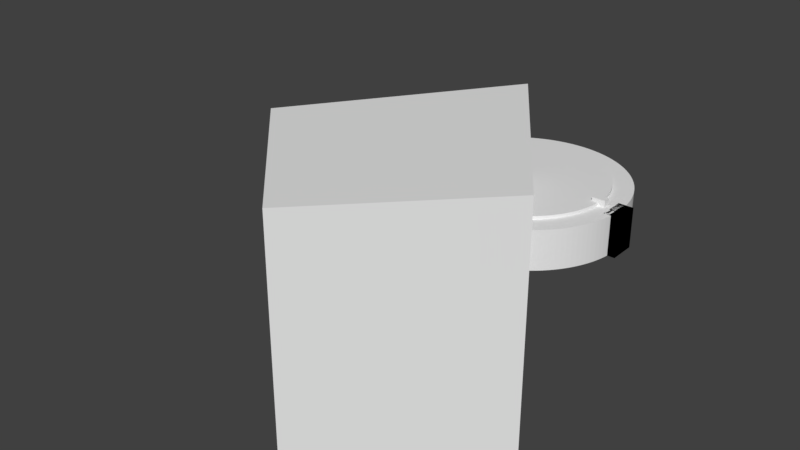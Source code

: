 # Source: compass_handle5.blend  (saved by Blender 2.79.0; exported with 4.5.12 LTS)
import bpy
from mathutils import Matrix  # noqa: F401  (used for matrix-valued properties, if any)

bpy.ops.wm.read_factory_settings(use_empty=True)
scene = bpy.context.scene
scene.name = 'Scene'

# ---- collections
col_collection_1 = bpy.data.collections.new('Collection 1'); scene.collection.children.link(col_collection_1)

# ---- world
world_world = bpy.data.worlds.new('World'); scene.world = world_world
world_world.color = (0.05088, 0.05088, 0.05088)
world_world.use_sun_shadow = False
world_world.sun_shadow_jitter_overblur = 0.0
world_world.cycles.sampling_method = 'MANUAL'

# ---- meshes
me_rightlump = bpy.data.meshes.new('RightLump')
me_rightlump.from_pydata([(3.3, -0.4, -0.55), (3.3, -0.4, 0.65), (3.3, 0.4, -0.55), (3.3, 0.4, 0.65), (2.85, -0.4, -0.55), (2.85, -0.4, 0.65), (2.85, 0.4, -0.55), (2.85, 0.4, 0.65)], [], [(0, 1, 3, 2), (2, 3, 7, 6), (6, 7, 5, 4), (4, 5, 1, 0), (2, 6, 4, 0), (7, 3, 1, 5)])
me_rightlump.use_remesh_preserve_volume = False
me_rightlump.use_remesh_preserve_attributes = False
me_rightlump.use_mirror_vertex_groups = False
me_rightlump.update()
me_openingcut = bpy.data.meshes.new('OpeningCut')
me_openingcut.from_pydata([(-4.015, -5.734, -3.5), (-4.015, -5.734, 3.5), (0.0, 0.0, -3.5), (0.0, 0.0, 3.5), (0.0, -9.899, -3.5), (0.0, -9.899, 3.5), (4.015, -5.734, -3.5), (4.015, -5.734, 3.5)], [], [(0, 1, 3, 2), (2, 3, 7, 6), (6, 7, 5, 4), (4, 5, 1, 0), (2, 6, 4, 0), (7, 3, 1, 5)])
me_openingcut.use_remesh_preserve_volume = False
me_openingcut.use_remesh_preserve_attributes = False
me_openingcut.use_mirror_vertex_groups = False
me_openingcut.update()
me_handle = bpy.data.meshes.new('Handle')
me_handle.from_pydata([(-6.262, 3.154, -0.55), (-6.262, 3.154, 0.65), (-5.862, 3.846, -0.55), (-5.862, 3.846, 0.65), (-2.668, 1.079, -0.55), (-2.668, 1.079, 0.65), (-2.268, 1.771, -0.55), (-2.268, 1.771, 0.65)], [], [(0, 1, 3, 2), (2, 3, 7, 6), (6, 7, 5, 4), (4, 5, 1, 0), (2, 6, 4, 0), (7, 3, 1, 5)])
me_handle.use_remesh_preserve_volume = False
me_handle.use_remesh_preserve_attributes = False
me_handle.use_mirror_vertex_groups = False
me_handle.update()
me_compassridgecut = bpy.data.meshes.new('CompassRidgeCut')
me_compassridgecut.from_pydata([(2.3, -0.1, -0.75), (2.3, -0.1, 0.85), (2.3, 0.1, -0.75), (2.3, 0.1, 0.85), (2.7, -0.1, -0.75), (2.7, -0.1, 0.85), (2.7, 0.1, -0.75), (2.7, 0.1, 0.85), (-2.3, -0.1, -0.75), (-2.3, -0.1, 0.85), (-2.3, 0.1, -0.75), (-2.3, 0.1, 0.85), (-2.7, -0.1, -0.75), (-2.7, -0.1, 0.85), (-2.7, 0.1, -0.75), (-2.7, 0.1, 0.85)], [], [(0, 1, 3, 2), (2, 3, 7, 6), (6, 7, 5, 4), (4, 5, 1, 0), (2, 6, 4, 0), (7, 3, 1, 5), (8, 9, 11, 10), (10, 11, 15, 14), (14, 15, 13, 12), (12, 13, 9, 8), (10, 14, 12, 8), (15, 11, 9, 13)])
me_compassridgecut.use_remesh_preserve_volume = False
me_compassridgecut.use_remesh_preserve_attributes = False
me_compassridgecut.use_mirror_vertex_groups = False
me_compassridgecut.update()
me_compasscut = bpy.data.meshes.new('CompassCut')
me_compasscut.from_pydata([(0.0, 2.5, -0.65), (0.0, 2.5, 0.75), (0.1227, 2.497, -0.65), (0.1227, 2.497, 0.75), (0.245, 2.488, -0.65), (0.245, 2.488, 0.75), (0.3668, 2.473, -0.65), (0.3668, 2.473, 0.75), (0.4877, 2.452, -0.65), (0.4877, 2.452, 0.75), (0.6075, 2.425, -0.65), (0.6075, 2.425, 0.75), (0.7257, 2.392, -0.65), (0.7257, 2.392, 0.75), (0.8422, 2.354, -0.65), (0.8422, 2.354, 0.75), (0.9567, 2.31, -0.65), (0.9567, 2.31, 0.75), (1.069, 2.26, -0.65), (1.069, 2.26, 0.75), (1.178, 2.205, -0.65), (1.178, 2.205, 0.75), (1.285, 2.144, -0.65), (1.285, 2.144, 0.75), (1.389, 2.079, -0.65), (1.389, 2.079, 0.75), (1.489, 2.008, -0.65), (1.489, 2.008, 0.75), (1.586, 1.933, -0.65), (1.586, 1.933, 0.75), (1.679, 1.852, -0.65), (1.679, 1.852, 0.75), (1.768, 1.768, -0.65), (1.768, 1.768, 0.75), (1.852, 1.679, -0.65), (1.852, 1.679, 0.75), (1.933, 1.586, -0.65), (1.933, 1.586, 0.75), (2.008, 1.489, -0.65), (2.008, 1.489, 0.75), (2.079, 1.389, -0.65), (2.079, 1.389, 0.75), (2.144, 1.285, -0.65), (2.144, 1.285, 0.75), (2.205, 1.178, -0.65), (2.205, 1.178, 0.75), (2.26, 1.069, -0.65), (2.26, 1.069, 0.75), (2.31, 0.9567, -0.65), (2.31, 0.9567, 0.75), (2.354, 0.8422, -0.65), (2.354, 0.8422, 0.75), (2.392, 0.7257, -0.65), (2.392, 0.7257, 0.75), (2.425, 0.6074, -0.65), (2.425, 0.6074, 0.75), (2.452, 0.4877, -0.65), (2.452, 0.4877, 0.75), (2.473, 0.3668, -0.65), (2.473, 0.3668, 0.75), (2.488, 0.245, -0.65), (2.488, 0.245, 0.75), (2.497, 0.1227, -0.65), (2.497, 0.1227, 0.75), (2.5, -1.003e-06, -0.65), (2.5, -1.003e-06, 0.75), (2.497, -0.1227, -0.65), (2.497, -0.1227, 0.75), (2.488, -0.245, -0.65), (2.488, -0.245, 0.75), (2.473, -0.3668, -0.65), (2.473, -0.3668, 0.75), (2.452, -0.4877, -0.65), (2.452, -0.4877, 0.75), (2.425, -0.6075, -0.65), (2.425, -0.6075, 0.75), (2.392, -0.7257, -0.65), (2.392, -0.7257, 0.75), (2.354, -0.8422, -0.65), (2.354, -0.8422, 0.75), (2.31, -0.9567, -0.65), (2.31, -0.9567, 0.75), (2.26, -1.069, -0.65), (2.26, -1.069, 0.75), (2.205, -1.178, -0.65), (2.205, -1.178, 0.75), (2.144, -1.285, -0.65), (2.144, -1.285, 0.75), (2.079, -1.389, -0.65), (2.079, -1.389, 0.75), (2.008, -1.489, -0.65), (2.008, -1.489, 0.75), (1.933, -1.586, -0.65), (1.933, -1.586, 0.75), (1.852, -1.679, -0.65), (1.852, -1.679, 0.75), (1.768, -1.768, -0.65), (1.768, -1.768, 0.75), (1.679, -1.852, -0.65), (1.679, -1.852, 0.75), (1.586, -1.933, -0.65), (1.586, -1.933, 0.75), (1.489, -2.008, -0.65), (1.489, -2.008, 0.75), (1.389, -2.079, -0.65), (1.389, -2.079, 0.75), (1.285, -2.144, -0.65), (1.285, -2.144, 0.75), (1.178, -2.205, -0.65), (1.178, -2.205, 0.75), (1.069, -2.26, -0.65), (1.069, -2.26, 0.75), (0.9567, -2.31, -0.65), (0.9567, -2.31, 0.75), (0.8422, -2.354, -0.65), (0.8422, -2.354, 0.75), (0.7257, -2.392, -0.65), (0.7257, -2.392, 0.75), (0.6075, -2.425, -0.65), (0.6075, -2.425, 0.75), (0.4877, -2.452, -0.65), (0.4877, -2.452, 0.75), (0.3668, -2.473, -0.65), (0.3668, -2.473, 0.75), (0.245, -2.488, -0.65), (0.245, -2.488, 0.75), (0.1227, -2.497, -0.65), (0.1227, -2.497, 0.75), (4.55e-06, -2.5, -0.65), (4.55e-06, -2.5, 0.75), (-0.1227, -2.497, -0.65), (-0.1227, -2.497, 0.75), (-0.245, -2.488, -0.65), (-0.245, -2.488, 0.75), (-0.3668, -2.473, -0.65), (-0.3668, -2.473, 0.75), (-0.4877, -2.452, -0.65), (-0.4877, -2.452, 0.75), (-0.6074, -2.425, -0.65), (-0.6074, -2.425, 0.75), (-0.7257, -2.392, -0.65), (-0.7257, -2.392, 0.75), (-0.8422, -2.354, -0.65), (-0.8422, -2.354, 0.75), (-0.9567, -2.31, -0.65), (-0.9567, -2.31, 0.75), (-1.069, -2.26, -0.65), (-1.069, -2.26, 0.75), (-1.178, -2.205, -0.65), (-1.178, -2.205, 0.75), (-1.285, -2.144, -0.65), (-1.285, -2.144, 0.75), (-1.389, -2.079, -0.65), (-1.389, -2.079, 0.75), (-1.489, -2.008, -0.65), (-1.489, -2.008, 0.75), (-1.586, -1.933, -0.65), (-1.586, -1.933, 0.75), (-1.679, -1.852, -0.65), (-1.679, -1.852, 0.75), (-1.768, -1.768, -0.65), (-1.768, -1.768, 0.75), (-1.852, -1.679, -0.65), (-1.852, -1.679, 0.75), (-1.933, -1.586, -0.65), (-1.933, -1.586, 0.75), (-2.008, -1.489, -0.65), (-2.008, -1.489, 0.75), (-2.079, -1.389, -0.65), (-2.079, -1.389, 0.75), (-2.144, -1.285, -0.65), (-2.144, -1.285, 0.75), (-2.205, -1.178, -0.65), (-2.205, -1.178, 0.75), (-2.26, -1.069, -0.65), (-2.26, -1.069, 0.75), (-2.31, -0.9567, -0.65), (-2.31, -0.9567, 0.75), (-2.354, -0.8422, -0.65), (-2.354, -0.8422, 0.75), (-2.392, -0.7257, -0.65), (-2.392, -0.7257, 0.75), (-2.425, -0.6075, -0.65), (-2.425, -0.6075, 0.75), (-2.452, -0.4877, -0.65), (-2.452, -0.4877, 0.75), (-2.473, -0.3668, -0.65), (-2.473, -0.3668, 0.75), (-2.488, -0.245, -0.65), (-2.488, -0.245, 0.75), (-2.497, -0.1227, -0.65), (-2.497, -0.1227, 0.75), (-2.5, -3.546e-06, -0.65), (-2.5, -3.546e-06, 0.75), (-2.497, 0.1227, -0.65), (-2.497, 0.1227, 0.75), (-2.488, 0.245, -0.65), (-2.488, 0.245, 0.75), (-2.473, 0.3668, -0.65), (-2.473, 0.3668, 0.75), (-2.452, 0.4877, -0.65), (-2.452, 0.4877, 0.75), (-2.425, 0.6074, -0.65), (-2.425, 0.6074, 0.75), (-2.392, 0.7257, -0.65), (-2.392, 0.7257, 0.75), (-2.354, 0.8422, -0.65), (-2.354, 0.8422, 0.75), (-2.31, 0.9567, -0.65), (-2.31, 0.9567, 0.75), (-2.26, 1.069, -0.65), (-2.26, 1.069, 0.75), (-2.205, 1.178, -0.65), (-2.205, 1.178, 0.75), (-2.144, 1.285, -0.65), (-2.144, 1.285, 0.75), (-2.079, 1.389, -0.65), (-2.079, 1.389, 0.75), (-2.008, 1.489, -0.65), (-2.008, 1.489, 0.75), (-1.933, 1.586, -0.65), (-1.933, 1.586, 0.75), (-1.852, 1.679, -0.65), (-1.852, 1.679, 0.75), (-1.768, 1.768, -0.65), (-1.768, 1.768, 0.75), (-1.679, 1.852, -0.65), (-1.679, 1.852, 0.75), (-1.586, 1.933, -0.65), (-1.586, 1.933, 0.75), (-1.489, 2.008, -0.65), (-1.489, 2.008, 0.75), (-1.389, 2.079, -0.65), (-1.389, 2.079, 0.75), (-1.285, 2.144, -0.65), (-1.285, 2.144, 0.75), (-1.178, 2.205, -0.65), (-1.178, 2.205, 0.75), (-1.069, 2.26, -0.65), (-1.069, 2.26, 0.75), (-0.9567, 2.31, -0.65), (-0.9567, 2.31, 0.75), (-0.8422, 2.354, -0.65), (-0.8422, 2.354, 0.75), (-0.7257, 2.392, -0.65), (-0.7257, 2.392, 0.75), (-0.6074, 2.425, -0.65), (-0.6074, 2.425, 0.75), (-0.4877, 2.452, -0.65), (-0.4877, 2.452, 0.75), (-0.3668, 2.473, -0.65), (-0.3668, 2.473, 0.75), (-0.245, 2.488, -0.65), (-0.245, 2.488, 0.75), (-0.1227, 2.497, -0.65), (-0.1227, 2.497, 0.75)], [], [(0, 1, 3, 2), (2, 3, 5, 4), (4, 5, 7, 6), (6, 7, 9, 8), (8, 9, 11, 10), (10, 11, 13, 12), (12, 13, 15, 14), (14, 15, 17, 16), (16, 17, 19, 18), (18, 19, 21, 20), (20, 21, 23, 22), (22, 23, 25, 24), (24, 25, 27, 26), (26, 27, 29, 28), (28, 29, 31, 30), (30, 31, 33, 32), (32, 33, 35, 34), (34, 35, 37, 36), (36, 37, 39, 38), (38, 39, 41, 40), (40, 41, 43, 42), (42, 43, 45, 44), (44, 45, 47, 46), (46, 47, 49, 48), (48, 49, 51, 50), (50, 51, 53, 52), (52, 53, 55, 54), (54, 55, 57, 56), (56, 57, 59, 58), (58, 59, 61, 60), (60, 61, 63, 62), (62, 63, 65, 64), (64, 65, 67, 66), (66, 67, 69, 68), (68, 69, 71, 70), (70, 71, 73, 72), (72, 73, 75, 74), (74, 75, 77, 76), (76, 77, 79, 78), (78, 79, 81, 80), (80, 81, 83, 82), (82, 83, 85, 84), (84, 85, 87, 86), (86, 87, 89, 88), (88, 89, 91, 90), (90, 91, 93, 92), (92, 93, 95, 94), (94, 95, 97, 96), (96, 97, 99, 98), (98, 99, 101, 100), (100, 101, 103, 102), (102, 103, 105, 104), (104, 105, 107, 106), (106, 107, 109, 108), (108, 109, 111, 110), (110, 111, 113, 112), (112, 113, 115, 114), (114, 115, 117, 116), (116, 117, 119, 118), (118, 119, 121, 120), (120, 121, 123, 122), (122, 123, 125, 124), (124, 125, 127, 126), (126, 127, 129, 128), (128, 129, 131, 130), (130, 131, 133, 132), (132, 133, 135, 134), (134, 135, 137, 136), (136, 137, 139, 138), (138, 139, 141, 140), (140, 141, 143, 142), (142, 143, 145, 144), (144, 145, 147, 146), (146, 147, 149, 148), (148, 149, 151, 150), (150, 151, 153, 152), (152, 153, 155, 154), (154, 155, 157, 156), (156, 157, 159, 158), (158, 159, 161, 160), (160, 161, 163, 162), (162, 163, 165, 164), (164, 165, 167, 166), (166, 167, 169, 168), (168, 169, 171, 170), (170, 171, 173, 172), (172, 173, 175, 174), (174, 175, 177, 176), (176, 177, 179, 178), (178, 179, 181, 180), (180, 181, 183, 182), (182, 183, 185, 184), (184, 185, 187, 186), (186, 187, 189, 188), (188, 189, 191, 190), (190, 191, 193, 192), (192, 193, 195, 194), (194, 195, 197, 196), (196, 197, 199, 198), (198, 199, 201, 200), (200, 201, 203, 202), (202, 203, 205, 204), (204, 205, 207, 206), (206, 207, 209, 208), (208, 209, 211, 210), (210, 211, 213, 212), (212, 213, 215, 214), (214, 215, 217, 216), (216, 217, 219, 218), (218, 219, 221, 220), (220, 221, 223, 222), (222, 223, 225, 224), (224, 225, 227, 226), (226, 227, 229, 228), (228, 229, 231, 230), (230, 231, 233, 232), (232, 233, 235, 234), (234, 235, 237, 236), (236, 237, 239, 238), (238, 239, 241, 240), (240, 241, 243, 242), (242, 243, 245, 244), (244, 245, 247, 246), (246, 247, 249, 248), (248, 249, 251, 250), (250, 251, 253, 252), (3, 1, 255, 253, 251, 249, 247, 245, 243, 241, 239, 237, 235, 233, 231, 229, 227, 225, 223, 221, 219, 217, 215, 213, 211, 209, 207, 205, 203, 201, 199, 197, 195, 193, 191, 189, 187, 185, 183, 181, 179, 177, 175, 173, 171, 169, 167, 165, 163, 161, 159, 157, 155, 153, 151, 149, 147, 145, 143, 141, 139, 137, 135, 133, 131, 129, 127, 125, 123, 121, 119, 117, 115, 113, 111, 109, 107, 105, 103, 101, 99, 97, 95, 93, 91, 89, 87, 85, 83, 81, 79, 77, 75, 73, 71, 69, 67, 65, 63, 61, 59, 57, 55, 53, 51, 49, 47, 45, 43, 41, 39, 37, 35, 33, 31, 29, 27, 25, 23, 21, 19, 17, 15, 13, 11, 9, 7, 5), (252, 253, 255, 254), (254, 255, 1, 0), (0, 2, 4, 6, 8, 10, 12, 14, 16, 18, 20, 22, 24, 26, 28, 30, 32, 34, 36, 38, 40, 42, 44, 46, 48, 50, 52, 54, 56, 58, 60, 62, 64, 66, 68, 70, 72, 74, 76, 78, 80, 82, 84, 86, 88, 90, 92, 94, 96, 98, 100, 102, 104, 106, 108, 110, 112, 114, 116, 118, 120, 122, 124, 126, 128, 130, 132, 134, 136, 138, 140, 142, 144, 146, 148, 150, 152, 154, 156, 158, 160, 162, 164, 166, 168, 170, 172, 174, 176, 178, 180, 182, 184, 186, 188, 190, 192, 194, 196, 198, 200, 202, 204, 206, 208, 210, 212, 214, 216, 218, 220, 222, 224, 226, 228, 230, 232, 234, 236, 238, 240, 242, 244, 246, 248, 250, 252, 254)])
me_compasscut.use_remesh_preserve_volume = False
me_compasscut.use_remesh_preserve_attributes = False
me_compasscut.use_mirror_vertex_groups = False
me_compasscut.update()
me_main = bpy.data.meshes.new('Main')
me_main.from_pydata([(0.0, 3.1, -0.55), (0.0, 3.1, 0.65), (0.1521, 3.096, -0.55), (0.1521, 3.096, 0.65), (0.3039, 3.085, -0.55), (0.3039, 3.085, 0.65), (0.4549, 3.066, -0.55), (0.4549, 3.066, 0.65), (0.6048, 3.04, -0.55), (0.6048, 3.04, 0.65), (0.7532, 3.007, -0.55), (0.7532, 3.007, 0.65), (0.8999, 2.967, -0.55), (0.8999, 2.967, 0.65), (1.044, 2.919, -0.55), (1.044, 2.919, 0.65), (1.186, 2.864, -0.55), (1.186, 2.864, 0.65), (1.325, 2.802, -0.55), (1.325, 2.802, 0.65), (1.461, 2.734, -0.55), (1.461, 2.734, 0.65), (1.594, 2.659, -0.55), (1.594, 2.659, 0.65), (1.722, 2.578, -0.55), (1.722, 2.578, 0.65), (1.847, 2.49, -0.55), (1.847, 2.49, 0.65), (1.967, 2.396, -0.55), (1.967, 2.396, 0.65), (2.082, 2.297, -0.55), (2.082, 2.297, 0.65), (2.192, 2.192, -0.55), (2.192, 2.192, 0.65), (2.297, 2.082, -0.55), (2.297, 2.082, 0.65), (2.396, 1.967, -0.55), (2.396, 1.967, 0.65), (2.49, 1.847, -0.55), (2.49, 1.847, 0.65), (2.578, 1.722, -0.55), (2.578, 1.722, 0.65), (2.659, 1.594, -0.55), (2.659, 1.594, 0.65), (2.734, 1.461, -0.55), (2.734, 1.461, 0.65), (2.802, 1.325, -0.55), (2.802, 1.325, 0.65), (2.864, 1.186, -0.55), (2.864, 1.186, 0.65), (2.919, 1.044, -0.55), (2.919, 1.044, 0.65), (2.967, 0.8999, -0.55), (2.967, 0.8999, 0.65), (3.007, 0.7532, -0.55), (3.007, 0.7532, 0.65), (3.04, 0.6048, -0.55), (3.04, 0.6048, 0.65), (3.066, 0.4549, -0.55), (3.066, 0.4549, 0.65), (3.085, 0.3039, -0.55), (3.085, 0.3039, 0.65), (3.096, 0.1521, -0.55), (3.096, 0.1521, 0.65), (3.1, -1.244e-06, -0.55), (3.1, -1.244e-06, 0.65), (3.096, -0.1521, -0.55), (3.096, -0.1521, 0.65), (3.085, -0.3039, -0.55), (3.085, -0.3039, 0.65), (3.066, -0.4549, -0.55), (3.066, -0.4549, 0.65), (3.04, -0.6048, -0.55), (3.04, -0.6048, 0.65), (3.007, -0.7532, -0.55), (3.007, -0.7532, 0.65), (2.967, -0.8999, -0.55), (2.967, -0.8999, 0.65), (2.919, -1.044, -0.55), (2.919, -1.044, 0.65), (2.864, -1.186, -0.55), (2.864, -1.186, 0.65), (2.802, -1.325, -0.55), (2.802, -1.325, 0.65), (2.734, -1.461, -0.55), (2.734, -1.461, 0.65), (2.659, -1.594, -0.55), (2.659, -1.594, 0.65), (2.578, -1.722, -0.55), (2.578, -1.722, 0.65), (2.49, -1.847, -0.55), (2.49, -1.847, 0.65), (2.396, -1.967, -0.55), (2.396, -1.967, 0.65), (2.297, -2.082, -0.55), (2.297, -2.082, 0.65), (2.192, -2.192, -0.55), (2.192, -2.192, 0.65), (2.082, -2.297, -0.55), (2.082, -2.297, 0.65), (1.967, -2.396, -0.55), (1.967, -2.396, 0.65), (1.847, -2.49, -0.55), (1.847, -2.49, 0.65), (1.722, -2.578, -0.55), (1.722, -2.578, 0.65), (1.594, -2.659, -0.55), (1.594, -2.659, 0.65), (1.461, -2.734, -0.55), (1.461, -2.734, 0.65), (1.325, -2.802, -0.55), (1.325, -2.802, 0.65), (1.186, -2.864, -0.55), (1.186, -2.864, 0.65), (1.044, -2.919, -0.55), (1.044, -2.919, 0.65), (0.8999, -2.967, -0.55), (0.8999, -2.967, 0.65), (0.7532, -3.007, -0.55), (0.7532, -3.007, 0.65), (0.6048, -3.04, -0.55), (0.6048, -3.04, 0.65), (0.4549, -3.066, -0.55), (0.4549, -3.066, 0.65), (0.3039, -3.085, -0.55), (0.3039, -3.085, 0.65), (0.1521, -3.096, -0.55), (0.1521, -3.096, 0.65), (5.642e-06, -3.1, -0.55), (5.642e-06, -3.1, 0.65), (-0.1521, -3.096, -0.55), (-0.1521, -3.096, 0.65), (-0.3038, -3.085, -0.55), (-0.3038, -3.085, 0.65), (-0.4549, -3.066, -0.55), (-0.4549, -3.066, 0.65), (-0.6048, -3.04, -0.55), (-0.6048, -3.04, 0.65), (-0.7532, -3.007, -0.55), (-0.7532, -3.007, 0.65), (-0.8999, -2.967, -0.55), (-0.8999, -2.967, 0.65), (-1.044, -2.919, -0.55), (-1.044, -2.919, 0.65), (-1.186, -2.864, -0.55), (-1.186, -2.864, 0.65), (-1.325, -2.802, -0.55), (-1.325, -2.802, 0.65), (-1.461, -2.734, -0.55), (-1.461, -2.734, 0.65), (-1.594, -2.659, -0.55), (-1.594, -2.659, 0.65), (-1.722, -2.578, -0.55), (-1.722, -2.578, 0.65), (-1.847, -2.49, -0.55), (-1.847, -2.49, 0.65), (-1.967, -2.396, -0.55), (-1.967, -2.396, 0.65), (-2.082, -2.297, -0.55), (-2.082, -2.297, 0.65), (-2.192, -2.192, -0.55), (-2.192, -2.192, 0.65), (-2.297, -2.082, -0.55), (-2.297, -2.082, 0.65), (-2.396, -1.967, -0.55), (-2.396, -1.967, 0.65), (-2.49, -1.847, -0.55), (-2.49, -1.847, 0.65), (-2.578, -1.722, -0.55), (-2.578, -1.722, 0.65), (-2.659, -1.594, -0.55), (-2.659, -1.594, 0.65), (-2.734, -1.461, -0.55), (-2.734, -1.461, 0.65), (-2.802, -1.325, -0.55), (-2.802, -1.325, 0.65), (-2.864, -1.186, -0.55), (-2.864, -1.186, 0.65), (-2.919, -1.044, -0.55), (-2.919, -1.044, 0.65), (-2.967, -0.8999, -0.55), (-2.967, -0.8999, 0.65), (-3.007, -0.7532, -0.55), (-3.007, -0.7532, 0.65), (-3.04, -0.6048, -0.55), (-3.04, -0.6048, 0.65), (-3.066, -0.4549, -0.55), (-3.066, -0.4549, 0.65), (-3.085, -0.3039, -0.55), (-3.085, -0.3039, 0.65), (-3.096, -0.1521, -0.55), (-3.096, -0.1521, 0.65), (-3.1, -4.398e-06, -0.55), (-3.1, -4.398e-06, 0.65), (-3.096, 0.1521, -0.55), (-3.096, 0.1521, 0.65), (-3.085, 0.3038, -0.55), (-3.085, 0.3038, 0.65), (-3.066, 0.4549, -0.55), (-3.066, 0.4549, 0.65), (-3.04, 0.6048, -0.55), (-3.04, 0.6048, 0.65), (-3.007, 0.7532, -0.55), (-3.007, 0.7532, 0.65), (-2.967, 0.8999, -0.55), (-2.967, 0.8999, 0.65), (-2.919, 1.044, -0.55), (-2.919, 1.044, 0.65), (-2.864, 1.186, -0.55), (-2.864, 1.186, 0.65), (-2.802, 1.325, -0.55), (-2.802, 1.325, 0.65), (-2.734, 1.461, -0.55), (-2.734, 1.461, 0.65), (-2.659, 1.594, -0.55), (-2.659, 1.594, 0.65), (-2.578, 1.722, -0.55), (-2.578, 1.722, 0.65), (-2.49, 1.847, -0.55), (-2.49, 1.847, 0.65), (-2.396, 1.967, -0.55), (-2.396, 1.967, 0.65), (-2.297, 2.082, -0.55), (-2.297, 2.082, 0.65), (-2.192, 2.192, -0.55), (-2.192, 2.192, 0.65), (-2.082, 2.297, -0.55), (-2.082, 2.297, 0.65), (-1.967, 2.396, -0.55), (-1.967, 2.396, 0.65), (-1.847, 2.49, -0.55), (-1.847, 2.49, 0.65), (-1.722, 2.578, -0.55), (-1.722, 2.578, 0.65), (-1.594, 2.659, -0.55), (-1.594, 2.659, 0.65), (-1.461, 2.734, -0.55), (-1.461, 2.734, 0.65), (-1.325, 2.802, -0.55), (-1.325, 2.802, 0.65), (-1.186, 2.864, -0.55), (-1.186, 2.864, 0.65), (-1.044, 2.919, -0.55), (-1.044, 2.919, 0.65), (-0.8999, 2.967, -0.55), (-0.8999, 2.967, 0.65), (-0.7532, 3.007, -0.55), (-0.7532, 3.007, 0.65), (-0.6048, 3.04, -0.55), (-0.6048, 3.04, 0.65), (-0.4549, 3.066, -0.55), (-0.4549, 3.066, 0.65), (-0.3038, 3.085, -0.55), (-0.3038, 3.085, 0.65), (-0.1521, 3.096, -0.55), (-0.1521, 3.096, 0.65)], [], [(0, 1, 3, 2), (2, 3, 5, 4), (4, 5, 7, 6), (6, 7, 9, 8), (8, 9, 11, 10), (10, 11, 13, 12), (12, 13, 15, 14), (14, 15, 17, 16), (16, 17, 19, 18), (18, 19, 21, 20), (20, 21, 23, 22), (22, 23, 25, 24), (24, 25, 27, 26), (26, 27, 29, 28), (28, 29, 31, 30), (30, 31, 33, 32), (32, 33, 35, 34), (34, 35, 37, 36), (36, 37, 39, 38), (38, 39, 41, 40), (40, 41, 43, 42), (42, 43, 45, 44), (44, 45, 47, 46), (46, 47, 49, 48), (48, 49, 51, 50), (50, 51, 53, 52), (52, 53, 55, 54), (54, 55, 57, 56), (56, 57, 59, 58), (58, 59, 61, 60), (60, 61, 63, 62), (62, 63, 65, 64), (64, 65, 67, 66), (66, 67, 69, 68), (68, 69, 71, 70), (70, 71, 73, 72), (72, 73, 75, 74), (74, 75, 77, 76), (76, 77, 79, 78), (78, 79, 81, 80), (80, 81, 83, 82), (82, 83, 85, 84), (84, 85, 87, 86), (86, 87, 89, 88), (88, 89, 91, 90), (90, 91, 93, 92), (92, 93, 95, 94), (94, 95, 97, 96), (96, 97, 99, 98), (98, 99, 101, 100), (100, 101, 103, 102), (102, 103, 105, 104), (104, 105, 107, 106), (106, 107, 109, 108), (108, 109, 111, 110), (110, 111, 113, 112), (112, 113, 115, 114), (114, 115, 117, 116), (116, 117, 119, 118), (118, 119, 121, 120), (120, 121, 123, 122), (122, 123, 125, 124), (124, 125, 127, 126), (126, 127, 129, 128), (128, 129, 131, 130), (130, 131, 133, 132), (132, 133, 135, 134), (134, 135, 137, 136), (136, 137, 139, 138), (138, 139, 141, 140), (140, 141, 143, 142), (142, 143, 145, 144), (144, 145, 147, 146), (146, 147, 149, 148), (148, 149, 151, 150), (150, 151, 153, 152), (152, 153, 155, 154), (154, 155, 157, 156), (156, 157, 159, 158), (158, 159, 161, 160), (160, 161, 163, 162), (162, 163, 165, 164), (164, 165, 167, 166), (166, 167, 169, 168), (168, 169, 171, 170), (170, 171, 173, 172), (172, 173, 175, 174), (174, 175, 177, 176), (176, 177, 179, 178), (178, 179, 181, 180), (180, 181, 183, 182), (182, 183, 185, 184), (184, 185, 187, 186), (186, 187, 189, 188), (188, 189, 191, 190), (190, 191, 193, 192), (192, 193, 195, 194), (194, 195, 197, 196), (196, 197, 199, 198), (198, 199, 201, 200), (200, 201, 203, 202), (202, 203, 205, 204), (204, 205, 207, 206), (206, 207, 209, 208), (208, 209, 211, 210), (210, 211, 213, 212), (212, 213, 215, 214), (214, 215, 217, 216), (216, 217, 219, 218), (218, 219, 221, 220), (220, 221, 223, 222), (222, 223, 225, 224), (224, 225, 227, 226), (226, 227, 229, 228), (228, 229, 231, 230), (230, 231, 233, 232), (232, 233, 235, 234), (234, 235, 237, 236), (236, 237, 239, 238), (238, 239, 241, 240), (240, 241, 243, 242), (242, 243, 245, 244), (244, 245, 247, 246), (246, 247, 249, 248), (248, 249, 251, 250), (250, 251, 253, 252), (3, 1, 255, 253, 251, 249, 247, 245, 243, 241, 239, 237, 235, 233, 231, 229, 227, 225, 223, 221, 219, 217, 215, 213, 211, 209, 207, 205, 203, 201, 199, 197, 195, 193, 191, 189, 187, 185, 183, 181, 179, 177, 175, 173, 171, 169, 167, 165, 163, 161, 159, 157, 155, 153, 151, 149, 147, 145, 143, 141, 139, 137, 135, 133, 131, 129, 127, 125, 123, 121, 119, 117, 115, 113, 111, 109, 107, 105, 103, 101, 99, 97, 95, 93, 91, 89, 87, 85, 83, 81, 79, 77, 75, 73, 71, 69, 67, 65, 63, 61, 59, 57, 55, 53, 51, 49, 47, 45, 43, 41, 39, 37, 35, 33, 31, 29, 27, 25, 23, 21, 19, 17, 15, 13, 11, 9, 7, 5), (252, 253, 255, 254), (254, 255, 1, 0), (0, 2, 4, 6, 8, 10, 12, 14, 16, 18, 20, 22, 24, 26, 28, 30, 32, 34, 36, 38, 40, 42, 44, 46, 48, 50, 52, 54, 56, 58, 60, 62, 64, 66, 68, 70, 72, 74, 76, 78, 80, 82, 84, 86, 88, 90, 92, 94, 96, 98, 100, 102, 104, 106, 108, 110, 112, 114, 116, 118, 120, 122, 124, 126, 128, 130, 132, 134, 136, 138, 140, 142, 144, 146, 148, 150, 152, 154, 156, 158, 160, 162, 164, 166, 168, 170, 172, 174, 176, 178, 180, 182, 184, 186, 188, 190, 192, 194, 196, 198, 200, 202, 204, 206, 208, 210, 212, 214, 216, 218, 220, 222, 224, 226, 228, 230, 232, 234, 236, 238, 240, 242, 244, 246, 248, 250, 252, 254)])
me_main.use_remesh_preserve_volume = False
me_main.use_remesh_preserve_attributes = False
me_main.use_mirror_vertex_groups = False
me_main.update()

# ---- objects
ob_rightlump = bpy.data.objects.new('RightLump', me_rightlump)
ob_openingcut = bpy.data.objects.new('OpeningCut', me_openingcut)
ob_handle = bpy.data.objects.new('Handle', me_handle)
ob_compassridgecut = bpy.data.objects.new('CompassRidgeCut', me_compassridgecut)
ob_compasscut = bpy.data.objects.new('CompassCut', me_compasscut)
ob_main = bpy.data.objects.new('Main', me_main)

# ---- transforms, parenting, visibility, modifiers, constraints
ob_rightlump.location = (0.0, 0.0, 0.0)
ob_rightlump.hide_viewport = True
ob_rightlump.lineart.crease_threshold = 0.0
ob_openingcut.location = (0.0, 0.0, 0.0)
ob_openingcut.hide_viewport = True
ob_openingcut.lineart.crease_threshold = 0.0
ob_handle.location = (0.0, 0.0, 0.0)
ob_handle.rotation_euler = (0.0, -0.0, 0.5236)
ob_handle.hide_viewport = True
ob_handle.lineart.crease_threshold = 0.0
ob_compassridgecut.location = (0.0, 0.0, 0.0)
ob_compassridgecut.hide_viewport = True
ob_compassridgecut.lineart.crease_threshold = 0.0
ob_compasscut.location = (0.0, 0.0, 0.0)
ob_compasscut.hide_viewport = True
ob_compasscut.lineart.crease_threshold = 0.0
ob_main.location = (0.0, 0.0, 0.0)
ob_main.lineart.crease_threshold = 0.0
_m = ob_main.modifiers.new('Boolean', 'BOOLEAN')
_m.object = ob_compasscut
_m.solver = 'FAST'
_m = ob_main.modifiers.new('Boolean.001', 'BOOLEAN')
_m.object = ob_compassridgecut
_m.solver = 'FAST'
_m = ob_main.modifiers.new('Boolean.002', 'BOOLEAN')
_m.object = ob_handle
_m.operation = 'UNION'
_m.solver = 'FAST'
_m = ob_main.modifiers.new('Boolean.003', 'BOOLEAN')
_m.object = ob_openingcut
_m.solver = 'FAST'
_m = ob_main.modifiers.new('Boolean.004', 'BOOLEAN')
_m.object = ob_rightlump
_m.operation = 'UNION'
_m.solver = 'FAST'

# ---- collection membership
col_collection_1.objects.link(ob_rightlump)
col_collection_1.objects.link(ob_openingcut)
col_collection_1.objects.link(ob_handle)
col_collection_1.objects.link(ob_compassridgecut)
col_collection_1.objects.link(ob_compasscut)
col_collection_1.objects.link(ob_main)

# ---- scene / render settings (as saved in the file)
scene.frame_start = 1; scene.frame_end = 250; scene.frame_set(1)
scene.render.engine = 'BLENDER_EEVEE_NEXT'
scene.render.resolution_percentage = 50
scene.render.dither_intensity = 0.0
scene.cycles.use_denoising = False
scene.cycles.samples = 128
scene.cycles.sampling_pattern = 'TABULATED_SOBOL'
scene.cycles.use_adaptive_sampling = False
scene.cycles.use_light_tree = False
scene.cycles.blur_glossy = 0.0
scene.cycles.sample_clamp_indirect = 0.0
scene.view_settings.view_transform = 'Standard'
bpy.context.view_layer.update()

# ---- added for rendering (the .blend has no active camera and no usable light): camera, sun
cam_auto = bpy.data.cameras.new('AutoCamera')
cam_auto.lens = 50.0
cam_auto.sensor_width = 36.0
cam_auto.clip_end = 1000.0
ob_auto_camera = bpy.data.objects.new('AutoCamera', cam_auto)
scene.collection.objects.link(ob_auto_camera)
ob_auto_camera.location = (15.5711, -24.0838, 13.7894)
ob_auto_camera.rotation_euler = (1.09748, -7.21219e-08, 0.694738)
scene.camera = ob_auto_camera
light_auto_sun = bpy.data.lights.new('AutoSun', 'SUN')
light_auto_sun.energy = 3.0
light_auto_sun.angle = 0.0523599
ob_auto_sun = bpy.data.objects.new('AutoSun', light_auto_sun)
scene.collection.objects.link(ob_auto_sun)
ob_auto_sun.rotation_euler = (0.872665, 0.174533, 0.523599)
bpy.context.view_layer.update()
